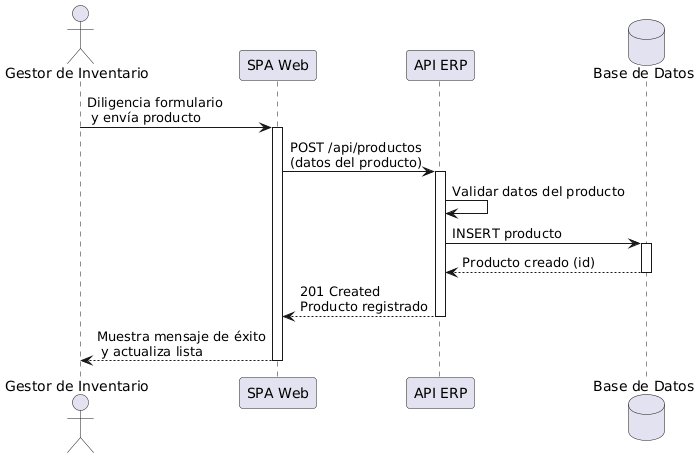

The diagram above was rendered by PlantUML. Its source (embedded in the PNG):
@startuml
actor "Gestor de Inventario" as admin
participant "SPA Web" as spa
participant "API ERP" as api
database "Base de Datos" as db

admin -> spa: Diligencia formulario\n y envía producto
activate spa

spa -> api: POST /api/productos\n(datos del producto)
activate api

api -> api: Validar datos del producto

api -> db: INSERT producto
activate db
db --> api: Producto creado (id)
deactivate db

api --> spa: 201 Created\nProducto registrado
deactivate api

spa --> admin: Muestra mensaje de éxito\n y actualiza lista
deactivate spa
@enduml